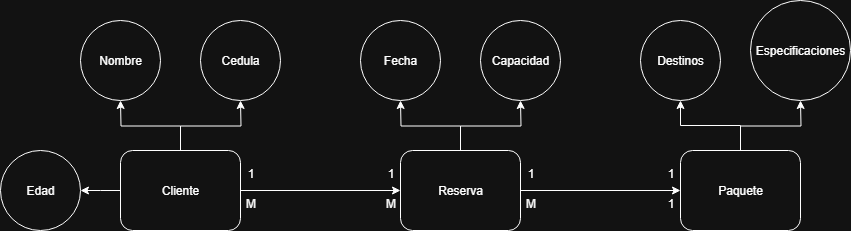

The diagram above was exported from draw.io. Its source (the exported page's mxGraphModel, read from the mxfile embedded in the PNG):
<mxGraphModel dx="2253" dy="783" grid="1" gridSize="10" guides="1" tooltips="1" connect="1" arrows="1" fold="1" page="1" pageScale="1" pageWidth="827" pageHeight="1169" math="0" shadow="0">
  <root>
    <mxCell id="0" />
    <mxCell id="1" parent="0" />
    <mxCell id="FWWKzh_ZmTUbj9bsmjcV-4" style="edgeStyle=orthogonalEdgeStyle;rounded=0;orthogonalLoop=1;jettySize=auto;html=1;entryX=0;entryY=0.5;entryDx=0;entryDy=0;" edge="1" parent="1" source="FWWKzh_ZmTUbj9bsmjcV-1" target="FWWKzh_ZmTUbj9bsmjcV-2">
      <mxGeometry relative="1" as="geometry" />
    </mxCell>
    <mxCell id="FWWKzh_ZmTUbj9bsmjcV-6" style="edgeStyle=orthogonalEdgeStyle;rounded=0;orthogonalLoop=1;jettySize=auto;html=1;" edge="1" parent="1" source="FWWKzh_ZmTUbj9bsmjcV-1">
      <mxGeometry relative="1" as="geometry">
        <mxPoint x="80" y="110" as="targetPoint" />
      </mxGeometry>
    </mxCell>
    <mxCell id="FWWKzh_ZmTUbj9bsmjcV-8" style="edgeStyle=orthogonalEdgeStyle;rounded=0;orthogonalLoop=1;jettySize=auto;html=1;" edge="1" parent="1" source="FWWKzh_ZmTUbj9bsmjcV-1">
      <mxGeometry relative="1" as="geometry">
        <mxPoint x="200" y="110" as="targetPoint" />
      </mxGeometry>
    </mxCell>
    <mxCell id="FWWKzh_ZmTUbj9bsmjcV-10" style="edgeStyle=orthogonalEdgeStyle;rounded=0;orthogonalLoop=1;jettySize=auto;html=1;" edge="1" parent="1" source="FWWKzh_ZmTUbj9bsmjcV-1">
      <mxGeometry relative="1" as="geometry">
        <mxPoint x="40" y="200" as="targetPoint" />
      </mxGeometry>
    </mxCell>
    <mxCell id="FWWKzh_ZmTUbj9bsmjcV-1" value="Cliente" style="rounded=1;whiteSpace=wrap;html=1;" vertex="1" parent="1">
      <mxGeometry x="80" y="160" width="120" height="80" as="geometry" />
    </mxCell>
    <mxCell id="FWWKzh_ZmTUbj9bsmjcV-5" style="edgeStyle=orthogonalEdgeStyle;rounded=0;orthogonalLoop=1;jettySize=auto;html=1;entryX=0;entryY=0.5;entryDx=0;entryDy=0;" edge="1" parent="1" source="FWWKzh_ZmTUbj9bsmjcV-2" target="FWWKzh_ZmTUbj9bsmjcV-3">
      <mxGeometry relative="1" as="geometry" />
    </mxCell>
    <mxCell id="FWWKzh_ZmTUbj9bsmjcV-12" style="edgeStyle=orthogonalEdgeStyle;rounded=0;orthogonalLoop=1;jettySize=auto;html=1;" edge="1" parent="1" source="FWWKzh_ZmTUbj9bsmjcV-2">
      <mxGeometry relative="1" as="geometry">
        <mxPoint x="360" y="110" as="targetPoint" />
      </mxGeometry>
    </mxCell>
    <mxCell id="FWWKzh_ZmTUbj9bsmjcV-14" style="edgeStyle=orthogonalEdgeStyle;rounded=0;orthogonalLoop=1;jettySize=auto;html=1;" edge="1" parent="1" source="FWWKzh_ZmTUbj9bsmjcV-2">
      <mxGeometry relative="1" as="geometry">
        <mxPoint x="480" y="110" as="targetPoint" />
      </mxGeometry>
    </mxCell>
    <mxCell id="FWWKzh_ZmTUbj9bsmjcV-2" value="Reserva" style="rounded=1;whiteSpace=wrap;html=1;" vertex="1" parent="1">
      <mxGeometry x="360" y="160" width="120" height="80" as="geometry" />
    </mxCell>
    <mxCell id="FWWKzh_ZmTUbj9bsmjcV-18" style="edgeStyle=orthogonalEdgeStyle;rounded=0;orthogonalLoop=1;jettySize=auto;html=1;entryX=0.5;entryY=1;entryDx=0;entryDy=0;" edge="1" parent="1" source="FWWKzh_ZmTUbj9bsmjcV-3" target="FWWKzh_ZmTUbj9bsmjcV-17">
      <mxGeometry relative="1" as="geometry" />
    </mxCell>
    <mxCell id="FWWKzh_ZmTUbj9bsmjcV-19" style="edgeStyle=orthogonalEdgeStyle;rounded=0;orthogonalLoop=1;jettySize=auto;html=1;" edge="1" parent="1" source="FWWKzh_ZmTUbj9bsmjcV-3">
      <mxGeometry relative="1" as="geometry">
        <mxPoint x="760" y="110" as="targetPoint" />
      </mxGeometry>
    </mxCell>
    <mxCell id="FWWKzh_ZmTUbj9bsmjcV-3" value="Paquete" style="rounded=1;whiteSpace=wrap;html=1;" vertex="1" parent="1">
      <mxGeometry x="640" y="160" width="120" height="80" as="geometry" />
    </mxCell>
    <mxCell id="FWWKzh_ZmTUbj9bsmjcV-7" value="Nombre" style="ellipse;whiteSpace=wrap;html=1;aspect=fixed;" vertex="1" parent="1">
      <mxGeometry x="40" y="30" width="80" height="80" as="geometry" />
    </mxCell>
    <mxCell id="FWWKzh_ZmTUbj9bsmjcV-9" value="Cedula" style="ellipse;whiteSpace=wrap;html=1;aspect=fixed;" vertex="1" parent="1">
      <mxGeometry x="160" y="30" width="80" height="80" as="geometry" />
    </mxCell>
    <mxCell id="FWWKzh_ZmTUbj9bsmjcV-11" value="Edad" style="ellipse;whiteSpace=wrap;html=1;aspect=fixed;" vertex="1" parent="1">
      <mxGeometry x="-40" y="160" width="80" height="80" as="geometry" />
    </mxCell>
    <mxCell id="FWWKzh_ZmTUbj9bsmjcV-13" value="Fecha" style="ellipse;whiteSpace=wrap;html=1;aspect=fixed;" vertex="1" parent="1">
      <mxGeometry x="320" y="30" width="80" height="80" as="geometry" />
    </mxCell>
    <mxCell id="FWWKzh_ZmTUbj9bsmjcV-15" value="Capacidad" style="ellipse;whiteSpace=wrap;html=1;aspect=fixed;" vertex="1" parent="1">
      <mxGeometry x="440" y="30" width="80" height="80" as="geometry" />
    </mxCell>
    <mxCell id="FWWKzh_ZmTUbj9bsmjcV-17" value="Destinos" style="ellipse;whiteSpace=wrap;html=1;aspect=fixed;" vertex="1" parent="1">
      <mxGeometry x="600" y="30" width="80" height="80" as="geometry" />
    </mxCell>
    <mxCell id="FWWKzh_ZmTUbj9bsmjcV-20" value="Especificaciones" style="ellipse;whiteSpace=wrap;html=1;aspect=fixed;" vertex="1" parent="1">
      <mxGeometry x="710" y="10" width="100" height="100" as="geometry" />
    </mxCell>
    <mxCell id="FWWKzh_ZmTUbj9bsmjcV-22" value="1" style="text;html=1;align=center;verticalAlign=middle;resizable=0;points=[];autosize=1;strokeColor=none;fillColor=none;" vertex="1" parent="1">
      <mxGeometry x="195" y="168" width="30" height="30" as="geometry" />
    </mxCell>
    <mxCell id="FWWKzh_ZmTUbj9bsmjcV-23" value="M" style="text;html=1;align=center;verticalAlign=middle;resizable=0;points=[];autosize=1;strokeColor=none;fillColor=none;" vertex="1" parent="1">
      <mxGeometry x="335" y="198" width="30" height="30" as="geometry" />
    </mxCell>
    <mxCell id="FWWKzh_ZmTUbj9bsmjcV-24" value="1" style="text;html=1;align=center;verticalAlign=middle;resizable=0;points=[];autosize=1;strokeColor=none;fillColor=none;" vertex="1" parent="1">
      <mxGeometry x="335" y="168" width="30" height="30" as="geometry" />
    </mxCell>
    <mxCell id="FWWKzh_ZmTUbj9bsmjcV-25" value="M" style="text;html=1;align=center;verticalAlign=middle;resizable=0;points=[];autosize=1;strokeColor=none;fillColor=none;" vertex="1" parent="1">
      <mxGeometry x="195" y="198" width="30" height="30" as="geometry" />
    </mxCell>
    <mxCell id="FWWKzh_ZmTUbj9bsmjcV-26" value="1" style="text;html=1;align=center;verticalAlign=middle;resizable=0;points=[];autosize=1;strokeColor=none;fillColor=none;" vertex="1" parent="1">
      <mxGeometry x="475" y="168" width="30" height="30" as="geometry" />
    </mxCell>
    <mxCell id="FWWKzh_ZmTUbj9bsmjcV-27" value="1" style="text;html=1;align=center;verticalAlign=middle;resizable=0;points=[];autosize=1;strokeColor=none;fillColor=none;" vertex="1" parent="1">
      <mxGeometry x="615" y="198" width="30" height="30" as="geometry" />
    </mxCell>
    <mxCell id="FWWKzh_ZmTUbj9bsmjcV-28" value="M" style="text;html=1;align=center;verticalAlign=middle;resizable=0;points=[];autosize=1;strokeColor=none;fillColor=none;" vertex="1" parent="1">
      <mxGeometry x="475" y="198" width="30" height="30" as="geometry" />
    </mxCell>
    <mxCell id="FWWKzh_ZmTUbj9bsmjcV-29" value="1" style="text;html=1;align=center;verticalAlign=middle;resizable=0;points=[];autosize=1;strokeColor=none;fillColor=none;" vertex="1" parent="1">
      <mxGeometry x="615" y="168" width="30" height="30" as="geometry" />
    </mxCell>
  </root>
</mxGraphModel>